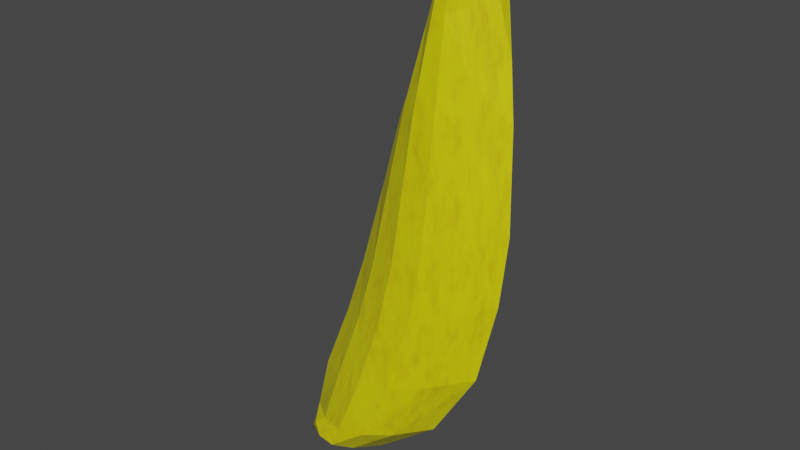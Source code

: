 # Source: Banana.blend  (saved by Blender 3.6.11; exported with 4.5.12 LTS)
import bpy
from mathutils import Matrix  # noqa: F401  (used for matrix-valued properties, if any)

bpy.ops.wm.read_factory_settings(use_empty=True)
scene = bpy.context.scene
scene.name = 'Scene'

# ---- collections
col_collection = bpy.data.collections.new('Collection'); scene.collection.children.link(col_collection)

# ---- images (referenced by path relative to the original .blend; pixels are not part of the script)
import os
ASSET_DIR = os.environ.get("B2B_ASSET_DIR", "")  # directory of the original .blend (textures are referenced by path, not embedded)
HERE = os.path.dirname(os.path.abspath(__file__))  # packed textures are extracted next to this script under _unpacked/

def load_image(name, relpath, width, height, colorspace="sRGB"):
    """Load a texture the original file referenced (path relative to the .blend, or extracted next to this script)."""
    p = next((c for c in (os.path.join(HERE, relpath), os.path.join(ASSET_DIR, relpath)) if relpath and os.path.exists(c)), "")
    if p:
        img = bpy.data.images.load(p, check_existing=True)
        img.name = name
    else:  # same state as the original file: an image datablock whose file is absent (Cycles renders it pink)
        img = bpy.data.images.new(name, width, height)
        img.source = "FILE"
        img.filepath = "//" + (relpath or name)
    img.colorspace_settings.name = colorspace
    return img
img_baked = load_image('baked', 'bananaskin.png', 1024, 1024, 'sRGB')

# ---- materials (node trees are filled in below, after node groups)
mat_bananadark = bpy.data.materials.new('BananaDark')
mat_bananaskin = bpy.data.materials.new('BananaSkin')

# ---- material node trees
mat_bananadark.use_nodes = True; mat_bananadark.node_tree.nodes.clear()
_N = mat_bananadark.node_tree.nodes; _L = mat_bananadark.node_tree.links
n0 = _N.new('ShaderNodeBsdfPrincipled'); n0.name = 'Principled BSDF'; n0.location = (10, 300)
n0.distribution = 'GGX'
n0.subsurface_method = 'RANDOM_WALK_SKIN'
n0.inputs[0].default_value = (0.0, 0.0, 0.0, 1.0)
n0.inputs[3].default_value = 1.45
n0.inputs[27].default_value = (0.0, 0.0, 0.0, 1.0)
n0.inputs[28].default_value = 1.0
n1 = _N.new('ShaderNodeOutputMaterial'); n1.name = 'Material Output'; n1.location = (300, 300)
_L.new(n0.outputs[0], n1.inputs[0])
n1.is_active_output = True
mat_bananaskin.use_nodes = True; mat_bananaskin.node_tree.nodes.clear()
_N = mat_bananaskin.node_tree.nodes; _L = mat_bananaskin.node_tree.links
n0 = _N.new('ShaderNodeOutputMaterial'); n0.name = 'Material Output'; n0.location = (300, 300)
n1 = _N.new('ShaderNodeRGB'); n1.name = 'RGB'; n1.location = (-855, 343)
n1.outputs[0].default_value = (0.7974, 0.9114, 0.0, 1.0)
n2 = _N.new('ShaderNodeTexNoise'); n2.name = 'Noise Texture'; n2.location = (-875, 118)
n2.inputs[2].default_value = 6.0
n2.inputs[3].default_value = 2.7
n2.inputs[4].default_value = 1.0
n3 = _N.new('ShaderNodeTexImage'); n3.name = 'Image Texture'; n3.location = (-468, -161)
n3.image = img_baked
n4 = _N.new('ShaderNodeBsdfPrincipled'); n4.name = 'Principled BSDF'; n4.location = (-7, 287)
n4.distribution = 'GGX'
n4.subsurface_method = 'RANDOM_WALK_SKIN'
n4.inputs[3].default_value = 1.45
n4.inputs[27].default_value = (0.0, 0.0, 0.0, 1.0)
n4.inputs[28].default_value = 1.0
n5 = _N.new('ShaderNodeRGBCurve'); n5.name = 'RGB Curves'; n5.location = (-302, 277)
_c = n5.mapping.curves[3]
while len(_c.points) > 2: _c.points.remove(_c.points[-1])
_c.points[0].location = (0.0, 0.0); _c.points[0].handle_type = 'AUTO'
_c.points[1].location = (0.14545, 0.58125); _c.points[1].handle_type = 'AUTO'
_p = _c.points.new(0.43182, 0.78125); _p.handle_type = 'AUTO'
_p = _c.points.new(0.81818, 0.46875); _p.handle_type = 'VECTOR'
_p = _c.points.new(1.0, 1.0); _p.handle_type = 'AUTO'
n5.mapping.update()
n6 = _N.new('ShaderNodeMix'); n6.name = 'Mix'; n6.location = (-505, 272)
n6.data_type = 'RGBA'
n6.blend_type = 'VALUE'
n6.clamp_factor = False
n6.inputs[0].default_value = 0.8083
n7 = _N.new('ShaderNodeVectorMath'); n7.name = 'Vector Math'; n7.location = (-707, 122)
n7.operation = 'MULTIPLY'
n7.inputs[1].default_value = (1.0, 1.0, 1.0)
_L.new(n4.outputs[0], n0.inputs[0])
_L.new(n1.outputs[0], n6.inputs[6])
_L.new(n2.outputs[1], n7.inputs[0])
_L.new(n7.outputs[0], n6.inputs[7])
_L.new(n6.outputs[2], n5.inputs[1])
_L.new(n5.outputs[0], n4.inputs[0])
n0.is_active_output = True

# ---- world
world_world = bpy.data.worlds.new('World'); scene.world = world_world
world_world.use_nodes = True; world_world.node_tree.nodes.clear()
_N = world_world.node_tree.nodes; _L = world_world.node_tree.links
n0 = _N.new('ShaderNodeOutputWorld'); n0.name = 'World Output'; n0.location = (300, 300)
n1 = _N.new('ShaderNodeBackground'); n1.name = 'Background'; n1.location = (10, 300)
n1.inputs[0].default_value = (0.05088, 0.05088, 0.05088, 1.0)
_L.new(n1.outputs[0], n0.inputs[0])
n0.is_active_output = True
world_world.color = (0.05088, 0.05088, 0.05088)
world_world.use_sun_shadow = False
world_world.sun_shadow_jitter_overblur = 0.0

# ---- meshes
me_sphere = bpy.data.meshes.new('Sphere')
me_sphere.from_pydata([(-0.09462, -0.01182, -0.3796), (0.0466, -2.339e-09, 0.392), (0.05227, -0.01973, 0.4188), (0.08162, -0.01973, 0.4124), (0.08233, -0.009744, 0.378), (0.08999, -0.009744, 0.3473), (0.09935, -2.339e-09, 0.2758), (0.1036, -2.339e-09, 0.1979), (0.1053, -2.339e-09, 0.05745), (0.09765, -2.339e-09, -0.04342), (0.07808, -2.339e-09, -0.1647), (0.03299, -2.339e-09, -0.2758), (-0.02996, -2.339e-09, -0.3512), (-0.1184, -2.339e-09, -0.3639), (-0.1116, -2.339e-09, -0.3307), (-0.09802, -2.339e-09, -0.249), (-0.06995, -2.339e-09, -0.1443), (-0.04953, -2.339e-09, -0.05492), (-0.02571, -2.339e-09, 0.06639), (-0.005292, -2.339e-09, 0.1762), (0.02448, -2.339e-09, 0.295), (0.0563, -0.03764, 0.4211), (0.06377, -0.03764, 0.4212), (0.07092, -0.03764, 0.42), (0.07773, -0.03764, 0.4173), (-0.1, -0.01182, -0.3778), (-0.1054, -0.01182, -0.3757), (-0.1101, -0.01182, -0.3726), (-0.1143, -0.01182, -0.3683), (0.05375, -0.0351, 0.3892), (0.0609, -0.05247, 0.3864), (0.06804, -0.05247, 0.3836), (0.07519, -0.0351, 0.3808), (0.03759, -0.0351, 0.3054), (0.05069, -0.05247, 0.3159), (0.06379, -0.05247, 0.3264), (0.07689, -0.0351, 0.3368), (0.01564, -0.0351, 0.1961), (0.03656, -0.05247, 0.216), (0.05749, -0.05247, 0.236), (0.07842, -0.0351, 0.2559), (0.0001529, -0.0351, 0.09269), (0.02602, -0.05247, 0.119), (0.05188, -0.05247, 0.1453), (0.07774, -0.0351, 0.1716), (-0.01856, -0.0351, -0.03244), (0.0124, -0.05247, -0.009969), (0.04337, -0.05247, 0.0125), (0.07434, -0.0351, 0.03498), (-0.03643, -0.0351, -0.1241), (-0.00291, -0.05247, -0.1039), (0.03061, -0.05247, -0.08377), (0.06413, -0.0351, -0.0636), (-0.0628, -0.0351, -0.2321), (-0.02758, -0.05247, -0.2153), (0.007639, -0.05247, -0.1984), (0.04286, -0.0351, -0.1816), (-0.08271, -0.0351, -0.3197), (-0.05378, -0.05247, -0.3088), (-0.02486, -0.05247, -0.2978), (0.004066, -0.0351, -0.2868), (-0.0953, -0.0351, -0.3348), (-0.07897, -0.05247, -0.3389), (-0.06263, -0.05247, -0.343), (-0.0463, -0.0351, -0.3471), (-0.09462, -2.339e-09, -0.3796), (0.04831, -2.339e-09, 0.4188), (0.08843, -2.339e-09, 0.4124), (0.0563, -2.339e-09, 0.4211), (0.06377, -2.339e-09, 0.4212), (0.07092, -2.339e-09, 0.42), (0.07773, -2.339e-09, 0.4173), (0.08814, -2.339e-09, 0.378), (0.08999, -2.339e-09, 0.3473), (-0.09462, 0.01182, -0.3796), (0.05227, 0.01973, 0.4188), (0.08162, 0.01973, 0.4124), (0.08233, 0.009744, 0.378), (0.08999, 0.009744, 0.3473), (0.0563, 0.03764, 0.4211), (0.06377, 0.03764, 0.4212), (0.07092, 0.03764, 0.42), (0.07773, 0.03764, 0.4173), (-0.1, 0.01182, -0.3778), (-0.1054, 0.01182, -0.3757), (-0.1101, 0.01182, -0.3726), (-0.1143, 0.01182, -0.3683), (0.05375, 0.0351, 0.3892), (0.0609, 0.05247, 0.3864), (0.06804, 0.05247, 0.3836), (0.07519, 0.0351, 0.3808), (0.03759, 0.0351, 0.3054), (0.05069, 0.05247, 0.3159), (0.06379, 0.05247, 0.3264), (0.07689, 0.0351, 0.3368), (0.01564, 0.0351, 0.1961), (0.03656, 0.05247, 0.216), (0.05749, 0.05247, 0.236), (0.07842, 0.0351, 0.2559), (0.0001529, 0.0351, 0.09269), (0.02602, 0.05247, 0.119), (0.05188, 0.05247, 0.1453), (0.07774, 0.0351, 0.1716), (-0.01856, 0.0351, -0.03244), (0.0124, 0.05247, -0.009969), (0.04337, 0.05247, 0.0125), (0.07434, 0.0351, 0.03498), (-0.03643, 0.0351, -0.1241), (-0.00291, 0.05247, -0.1039), (0.03061, 0.05247, -0.08377), (0.06413, 0.0351, -0.0636), (-0.0628, 0.0351, -0.2321), (-0.02758, 0.05247, -0.2153), (0.007639, 0.05247, -0.1984), (0.04286, 0.0351, -0.1816), (-0.08271, 0.0351, -0.3197), (-0.05378, 0.05247, -0.3088), (-0.02486, 0.05247, -0.2978), (0.004066, 0.0351, -0.2868), (-0.0953, 0.0351, -0.3348), (-0.07897, 0.05247, -0.3389), (-0.06263, 0.05247, -0.343), (-0.0463, 0.0351, -0.3471), (-0.1151, -0.01182, -0.371), (-0.1192, -2.339e-09, -0.3665), (-0.09537, -0.01182, -0.3822), (-0.1008, -0.01182, -0.3804), (-0.1061, -0.01182, -0.3784), (-0.1109, -0.01182, -0.3752), (-0.09537, -2.339e-09, -0.3822), (-0.1008, -2.339e-09, -0.3804), (-0.1061, -2.339e-09, -0.3784), (-0.1109, -2.339e-09, -0.3752), (-0.1151, -2.339e-09, -0.371), (-0.1151, 0.01182, -0.371), (-0.09537, 0.01182, -0.3822), (-0.1008, 0.01182, -0.3804), (-0.1061, 0.01182, -0.3784), (-0.1109, 0.01182, -0.3752)], [], [(29, 1, 2), (33, 29, 1, 20), (37, 33, 20, 19), (41, 37, 19, 18), (45, 41, 18, 17), (49, 45, 17, 16), (53, 49, 16, 15), (60, 11, 10, 56), (60, 64, 12, 11), (25, 0, 12, 64), (13, 28, 61, 14), (28, 27, 62, 61), (27, 26, 63, 62), (26, 25, 64, 63), (14, 61, 57), (57, 61, 62, 58), (58, 62, 63, 59), (59, 63, 64, 60), (14, 57, 53, 15), (57, 58, 54, 53), (58, 59, 55, 54), (59, 60, 56, 55), (10, 9, 52, 56), (56, 52, 51, 55), (55, 51, 50, 54), (54, 50, 49, 53), (9, 8, 48, 52), (52, 48, 47, 51), (51, 47, 46, 50), (50, 46, 45, 49), (8, 7, 44, 48), (48, 44, 43, 47), (47, 43, 42, 46), (46, 42, 41, 45), (7, 6, 40, 44), (44, 40, 39, 43), (43, 39, 38, 42), (42, 38, 37, 41), (6, 5, 36, 40), (40, 36, 35, 39), (39, 35, 34, 38), (38, 34, 33, 37), (5, 4, 32, 36), (36, 32, 31, 35), (35, 31, 30, 34), (34, 30, 29, 33), (32, 24, 3), (32, 31, 23, 24), (31, 30, 22, 23), (30, 29, 21, 22), (86, 13, 124, 134), (85, 86, 134, 138), (65, 74, 135, 129), (25, 0, 125, 126), (0, 65, 12), (0, 65, 129, 125), (23, 22, 69, 70), (21, 2, 66, 68), (24, 23, 70, 71), (3, 24, 71, 67), (22, 21, 68, 69), (5, 73, 72, 4), (4, 3, 67, 72), (5, 6, 73), (2, 1, 66), (21, 29, 2), (4, 32, 3), (87, 75, 1), (91, 20, 1, 87), (95, 19, 20, 91), (99, 18, 19, 95), (103, 17, 18, 99), (107, 16, 17, 103), (111, 15, 16, 107), (118, 114, 10, 11), (118, 11, 12, 122), (83, 122, 12, 74), (13, 14, 119, 86), (86, 119, 120, 85), (85, 120, 121, 84), (84, 121, 122, 83), (14, 115, 119), (115, 116, 120, 119), (116, 117, 121, 120), (117, 118, 122, 121), (14, 15, 111, 115), (115, 111, 112, 116), (116, 112, 113, 117), (117, 113, 114, 118), (10, 114, 110, 9), (114, 113, 109, 110), (113, 112, 108, 109), (112, 111, 107, 108), (9, 110, 106, 8), (110, 109, 105, 106), (109, 108, 104, 105), (108, 107, 103, 104), (8, 106, 102, 7), (106, 105, 101, 102), (105, 104, 100, 101), (104, 103, 99, 100), (7, 102, 98, 6), (102, 101, 97, 98), (101, 100, 96, 97), (100, 99, 95, 96), (6, 98, 94, 78), (98, 97, 93, 94), (97, 96, 92, 93), (96, 95, 91, 92), (78, 94, 90, 77), (94, 93, 89, 90), (93, 92, 88, 89), (92, 91, 87, 88), (90, 76, 82), (90, 82, 81, 89), (89, 81, 80, 88), (88, 80, 79, 87), (28, 27, 128, 123), (84, 85, 138, 137), (27, 26, 127, 128), (13, 28, 123, 124), (74, 12, 65), (83, 84, 137, 136), (81, 70, 69, 80), (79, 68, 66, 75), (82, 71, 70, 81), (76, 67, 71, 82), (80, 69, 68, 79), (78, 77, 72, 73), (77, 72, 67, 76), (78, 73, 6), (75, 66, 1), (79, 75, 87), (77, 76, 90), (126, 125, 129, 130), (123, 128, 132, 133), (127, 126, 130, 131), (128, 127, 131, 132), (123, 133, 124), (136, 130, 129, 135), (134, 133, 132, 138), (137, 131, 130, 136), (138, 132, 131, 137), (134, 124, 133), (74, 83, 136, 135), (26, 25, 126, 127)])
me_sphere.polygons.foreach_set('material_index', [0, 1, 1, 1, 1, 1, 1, 1, 1, 1, 1, 1, 1, 1, 1, 1, 1, 1, 1, 1, 1, 1, 1, 1, 1, 1, 1, 1, 1, 1, 1, 1, 1, 1, 1, 1, 1, 1, 1, 1, 1, 1, 1, 1, 1, 1, 0, 0, 0, 0, 0, 0, 0, 0, 1, 0, 0, 0, 0, 0, 0, 1, 0, 1, 0, 0, 0, 0, 1, 1, 1, 1, 1, 1, 1, 1, 1, 1, 1, 1, 1, 1, 1, 1, 1, 1, 1, 1, 1, 1, 1, 1, 1, 1, 1, 1, 1, 1, 1, 1, 1, 1, 1, 1, 1, 1, 1, 1, 1, 1, 1, 1, 1, 0, 0, 0, 0, 0, 0, 0, 0, 1, 0, 0, 0, 0, 0, 0, 1, 0, 1, 0, 0, 0, 0, 0, 0, 0, 0, 0, 0, 0, 0, 0, 0, 0])
_uv = me_sphere.uv_layers.new(name='UVMap')
_uv.uv.foreach_set('vector', [0.3455, 0.6739, 0.3463, 0.6675, 0.354, 0.669, 0.5099, 0.8878, 0.5342, 0.9964, 0.5939, 1.0, 0.5939, 0.8742, 0.4375, 0.7461, 0.5099, 0.8878, 0.5939, 0.8742, 0.1879, 0.7203, 0.355, 0.6121, 0.4375, 0.7461, 0.1879, 0.7203, 0.1879, 0.578, 0.2841, 0.4499, 0.355, 0.6121, 0.1879, 0.578, 0.1879, 0.4208, 0.252, 0.3311, 0.2841, 0.4499, 0.1879, 0.4208, 0.1879, 0.305, 0.2298, 0.1911, 0.252, 0.3311, 0.1879, 0.305, 0.1879, 0.1693, 0.3758, 0.1203, 0.5939, 0.1345, 0.5939, 0.2785, 0.5196, 0.2566, 0.3758, 0.1203, 0.2415, 0.04217, 0.1879, 0.03688, 0.5939, 0.1345, 0.1974, 0.002399, 0.1979, 3.49e-08, 0.1879, 0.03688, 0.2415, 0.04217, 0.1879, 0.02033, 0.1963, 0.01459, 0.217, 0.05806, 0.1879, 0.06335, 0.1963, 0.01459, 0.1966, 0.009073, 0.2379, 0.05276, 0.217, 0.05806, 0.1966, 0.009073, 0.1969, 0.005007, 0.2482, 0.04747, 0.2379, 0.05276, 0.1969, 0.005007, 0.1974, 0.002399, 0.2415, 0.04217, 0.2482, 0.04747, 0.1879, 0.06335, 0.217, 0.05806, 0.2209, 0.07758, 0.2209, 0.07758, 0.217, 0.05806, 0.2379, 0.05276, 0.2555, 0.09182, 0.2555, 0.09182, 0.2379, 0.05276, 0.2482, 0.04747, 0.2958, 0.106, 0.2958, 0.106, 0.2482, 0.04747, 0.2415, 0.04217, 0.3758, 0.1203, 0.1879, 0.06335, 0.2209, 0.07758, 0.2298, 0.1911, 0.1879, 0.1693, 0.2209, 0.07758, 0.2555, 0.09182, 0.2904, 0.213, 0.2298, 0.1911, 0.2555, 0.09182, 0.2958, 0.106, 0.394, 0.2348, 0.2904, 0.213, 0.2958, 0.106, 0.3758, 0.1203, 0.5196, 0.2566, 0.394, 0.2348, 0.5939, 0.2785, 0.5939, 0.4357, 0.5439, 0.4095, 0.5196, 0.2566, 0.5196, 0.2566, 0.5439, 0.4095, 0.4682, 0.3834, 0.394, 0.2348, 0.394, 0.2348, 0.4682, 0.3834, 0.3558, 0.3573, 0.2904, 0.213, 0.2904, 0.213, 0.3558, 0.3573, 0.252, 0.3311, 0.2298, 0.1911, 0.5939, 0.4357, 0.5939, 0.5664, 0.5508, 0.5373, 0.5439, 0.4095, 0.5439, 0.4095, 0.5508, 0.5373, 0.4953, 0.5082, 0.4682, 0.3834, 0.4682, 0.3834, 0.4953, 0.5082, 0.4114, 0.4791, 0.3558, 0.3573, 0.3558, 0.3573, 0.4114, 0.4791, 0.2841, 0.4499, 0.252, 0.3311, 0.5939, 0.5664, 0.5939, 0.7485, 0.5528, 0.7144, 0.5508, 0.5373, 0.5508, 0.5373, 0.5528, 0.7144, 0.5087, 0.6803, 0.4953, 0.5082, 0.4953, 0.5082, 0.5087, 0.6803, 0.4558, 0.6462, 0.4114, 0.4791, 0.4114, 0.4791, 0.4558, 0.6462, 0.355, 0.6121, 0.2841, 0.4499, 0.5939, 0.7485, 0.5939, 0.8494, 0.5531, 0.8236, 0.5528, 0.7144, 0.5528, 0.7144, 0.5531, 0.8236, 0.5159, 0.7978, 0.5087, 0.6803, 0.5087, 0.6803, 0.5159, 0.7978, 0.482, 0.772, 0.4558, 0.6462, 0.4558, 0.6462, 0.482, 0.772, 0.4375, 0.7461, 0.355, 0.6121, 0.5939, 0.8494, 0.5839, 0.9421, 0.5523, 0.9285, 0.5531, 0.8236, 0.5531, 0.8236, 0.5523, 0.9285, 0.5228, 0.9149, 0.5159, 0.7978, 0.5159, 0.7978, 0.5228, 0.9149, 0.507, 0.9014, 0.482, 0.772, 0.482, 0.772, 0.507, 0.9014, 0.5099, 0.8878, 0.4375, 0.7461, 0.5839, 0.9421, 0.5829, 0.9818, 0.5513, 0.9854, 0.5523, 0.9285, 0.5523, 0.9285, 0.5513, 0.9854, 0.5269, 0.9891, 0.5228, 0.9149, 0.5228, 0.9149, 0.5269, 0.9891, 0.5198, 0.9927, 0.507, 0.9014, 0.507, 0.9014, 0.5198, 0.9927, 0.5342, 0.9964, 0.5099, 0.8878, 0.3431, 0.6928, 0.3525, 0.6943, 0.3521, 0.7006, 0.3431, 0.6928, 0.3439, 0.6865, 0.3529, 0.688, 0.3525, 0.6943, 0.3439, 0.6865, 0.3447, 0.6802, 0.3532, 0.6817, 0.3529, 0.688, 0.3447, 0.6802, 0.3455, 0.6739, 0.3536, 0.6754, 0.3532, 0.6817, 0.1286, 0.5259, 0.1295, 0.5217, 0.1295, 0.5217, 0.1286, 0.5259, 0.1277, 0.5301, 0.1286, 0.5259, 0.1286, 0.5259, 0.1277, 0.5301, 0.125, 0.5427, 0.125, 0.5427, 0.125, 0.5427, 0.125, 0.5427, 0.1259, 0.5385, 0.125, 0.5427, 0.125, 0.5427, 0.1259, 0.5385, 0.1979, 3.49e-08, 0.1879, 3.49e-08, 0.1879, 0.03688, 0.125, 0.5427, 0.125, 0.5427, 0.125, 0.5427, 0.125, 0.5427, 0.3529, 0.688, 0.3532, 0.6817, 0.3532, 0.6817, 0.3529, 0.688, 0.3536, 0.6754, 0.354, 0.669, 0.354, 0.669, 0.3536, 0.6754, 0.3525, 0.6943, 0.3529, 0.688, 0.3529, 0.688, 0.3525, 0.6943, 0.3521, 0.7006, 0.3525, 0.6943, 0.3525, 0.6943, 0.3521, 0.7006, 0.3532, 0.6817, 0.3536, 0.6754, 0.3536, 0.6754, 0.3532, 0.6817, 0.5839, 0.9421, 0.5939, 0.9421, 0.5939, 0.9818, 0.5829, 0.9818, 0.3422, 0.6991, 0.3521, 0.7006, 0.3521, 0.7006, 0.3422, 0.6991, 0.5839, 0.9421, 0.5939, 0.8494, 0.5939, 0.9421, 0.354, 0.669, 0.3463, 0.6675, 0.354, 0.669, 0.3536, 0.6754, 0.3455, 0.6739, 0.354, 0.669, 0.3422, 0.6991, 0.3431, 0.6928, 0.3521, 0.7006, 0.3455, 0.6739, 0.354, 0.669, 0.3463, 0.6675, 0.678, 0.8878, 0.5939, 0.8742, 0.5939, 1.0, 0.6537, 0.9964, 0.7504, 0.7461, 1.0, 0.7203, 0.5939, 0.8742, 0.678, 0.8878, 0.8329, 0.6121, 1.0, 0.578, 1.0, 0.7203, 0.7504, 0.7461, 0.09166, 0.4499, 0.1879, 0.4208, 0.1879, 0.578, 0.02075, 0.6121, 0.1238, 0.3311, 0.1879, 0.305, 0.1879, 0.4208, 0.09166, 0.4499, 0.146, 0.1911, 0.1879, 0.1693, 0.1879, 0.305, 0.1238, 0.3311, 0.8121, 0.1203, 0.6683, 0.2566, 0.5939, 0.2785, 0.5939, 0.1345, 0.0, 0.1203, 0.5939, 0.1345, 0.1879, 0.03688, 0.1343, 0.04217, 0.1784, 0.002399, 0.1343, 0.04217, 0.1879, 0.03688, 0.1779, 0.0, 0.1879, 0.02033, 0.1879, 0.06335, 0.1588, 0.05806, 0.1795, 0.01459, 0.1795, 0.01459, 0.1588, 0.05806, 0.1379, 0.05276, 0.1792, 0.009073, 0.1792, 0.009073, 0.1379, 0.05276, 0.1276, 0.04747, 0.1788, 0.005007, 0.1788, 0.005007, 0.1276, 0.04747, 0.1343, 0.04217, 0.1784, 0.002399, 0.1879, 0.06335, 0.1549, 0.07758, 0.1588, 0.05806, 0.1549, 0.07758, 0.1203, 0.09182, 0.1379, 0.05276, 0.1588, 0.05806, 0.1203, 0.09182, 0.08002, 0.106, 0.1276, 0.04747, 0.1379, 0.05276, 0.08002, 0.106, 0.0, 0.1203, 0.1343, 0.04217, 0.1276, 0.04747, 0.1879, 0.06335, 0.1879, 0.1693, 0.146, 0.1911, 0.1549, 0.07758, 0.1549, 0.07758, 0.146, 0.1911, 0.08534, 0.213, 0.1203, 0.09182, 0.9324, 0.09182, 0.8974, 0.213, 0.7939, 0.2348, 0.8921, 0.106, 0.8921, 0.106, 0.7939, 0.2348, 0.6683, 0.2566, 0.8121, 0.1203, 0.5939, 0.2785, 0.6683, 0.2566, 0.644, 0.4095, 0.5939, 0.4357, 0.6683, 0.2566, 0.7939, 0.2348, 0.7197, 0.3834, 0.644, 0.4095, 0.7939, 0.2348, 0.8974, 0.213, 0.8321, 0.3573, 0.7197, 0.3834, 0.08534, 0.213, 0.146, 0.1911, 0.1238, 0.3311, 0.01994, 0.3573, 0.5939, 0.4357, 0.644, 0.4095, 0.637, 0.5373, 0.5939, 0.5664, 0.644, 0.4095, 0.7197, 0.3834, 0.6926, 0.5082, 0.637, 0.5373, 0.7197, 0.3834, 0.8321, 0.3573, 0.7765, 0.4791, 0.6926, 0.5082, 0.8321, 0.3573, 0.9359, 0.3311, 0.9038, 0.4499, 0.7765, 0.4791, 0.5939, 0.5664, 0.637, 0.5373, 0.6351, 0.7144, 0.5939, 0.7485, 0.637, 0.5373, 0.6926, 0.5082, 0.6792, 0.6803, 0.6351, 0.7144, 0.6926, 0.5082, 0.7765, 0.4791, 0.7321, 0.6462, 0.6792, 0.6803, 0.7765, 0.4791, 0.9038, 0.4499, 0.8329, 0.6121, 0.7321, 0.6462, 0.5939, 0.7485, 0.6351, 0.7144, 0.6347, 0.8236, 0.5939, 0.8494, 0.6351, 0.7144, 0.6792, 0.6803, 0.672, 0.7978, 0.6347, 0.8236, 0.6792, 0.6803, 0.7321, 0.6462, 0.7058, 0.772, 0.672, 0.7978, 0.7321, 0.6462, 0.8329, 0.6121, 0.7504, 0.7461, 0.7058, 0.772, 0.5939, 0.8494, 0.6347, 0.8236, 0.6356, 0.9285, 0.604, 0.9421, 0.6347, 0.8236, 0.672, 0.7978, 0.6651, 0.9149, 0.6356, 0.9285, 0.672, 0.7978, 0.7058, 0.772, 0.6809, 0.9014, 0.6651, 0.9149, 0.7058, 0.772, 0.7504, 0.7461, 0.678, 0.8878, 0.6809, 0.9014, 0.604, 0.9421, 0.6356, 0.9285, 0.6365, 0.9854, 0.605, 0.9818, 0.6356, 0.9285, 0.6651, 0.9149, 0.661, 0.9891, 0.6365, 0.9854, 0.6651, 0.9149, 0.6809, 0.9014, 0.6681, 0.9927, 0.661, 0.9891, 0.6809, 0.9014, 0.678, 0.8878, 0.6537, 0.9964, 0.6681, 0.9927, 0.3431, 0.6928, 0.3521, 0.7006, 0.3525, 0.6943, 0.3431, 0.6928, 0.3525, 0.6943, 0.3529, 0.688, 0.3439, 0.6865, 0.3439, 0.6865, 0.3529, 0.688, 0.3532, 0.6817, 0.3447, 0.6802, 0.3447, 0.6802, 0.3532, 0.6817, 0.3536, 0.6754, 0.3455, 0.6739, 0.1286, 0.5259, 0.1277, 0.5301, 0.1277, 0.5301, 0.1286, 0.5259, 0.1268, 0.5343, 0.1277, 0.5301, 0.1277, 0.5301, 0.1268, 0.5343, 0.1277, 0.5301, 0.1268, 0.5343, 0.1268, 0.5343, 0.1277, 0.5301, 0.1295, 0.5217, 0.1286, 0.5259, 0.1286, 0.5259, 0.1295, 0.5217, 0.1779, 0.0, 0.1879, 0.03688, 0.1879, 3.49e-08, 0.1259, 0.5385, 0.1268, 0.5343, 0.1268, 0.5343, 0.1259, 0.5385, 0.3529, 0.688, 0.3529, 0.688, 0.3532, 0.6817, 0.3532, 0.6817, 0.3536, 0.6754, 0.3536, 0.6754, 0.354, 0.669, 0.354, 0.669, 0.3525, 0.6943, 0.3525, 0.6943, 0.3529, 0.688, 0.3529, 0.688, 0.3521, 0.7006, 0.3521, 0.7006, 0.3525, 0.6943, 0.3525, 0.6943, 0.3532, 0.6817, 0.3532, 0.6817, 0.3536, 0.6754, 0.3536, 0.6754, 0.604, 0.9421, 0.605, 0.9818, 0.5939, 0.9818, 0.5939, 0.9421, 0.3422, 0.6991, 0.3422, 0.6991, 0.3521, 0.7006, 0.3521, 0.7006, 0.604, 0.9421, 0.5939, 0.9421, 0.5939, 0.8494, 0.354, 0.669, 0.354, 0.669, 0.3463, 0.6675, 0.3536, 0.6754, 0.354, 0.669, 0.3455, 0.6739, 0.3422, 0.6991, 0.3521, 0.7006, 0.3431, 0.6928, 0.1259, 0.5385, 0.125, 0.5427, 0.125, 0.5427, 0.1259, 0.5385, 0.1286, 0.5259, 0.1277, 0.5301, 0.1277, 0.5301, 0.1286, 0.5259, 0.1268, 0.5343, 0.1259, 0.5385, 0.1259, 0.5385, 0.1268, 0.5343, 0.1277, 0.5301, 0.1268, 0.5343, 0.1268, 0.5343, 0.1277, 0.5301, 0.1286, 0.5259, 0.1286, 0.5259, 0.1295, 0.5217, 0.1259, 0.5385, 0.1259, 0.5385, 0.125, 0.5427, 0.125, 0.5427, 0.1286, 0.5259, 0.1286, 0.5259, 0.1277, 0.5301, 0.1277, 0.5301, 0.1268, 0.5343, 0.1268, 0.5343, 0.1259, 0.5385, 0.1259, 0.5385, 0.1277, 0.5301, 0.1277, 0.5301, 0.1268, 0.5343, 0.1268, 0.5343, 0.1286, 0.5259, 0.1295, 0.5217, 0.1286, 0.5259, 0.125, 0.5427, 0.1259, 0.5385, 0.1259, 0.5385, 0.125, 0.5427, 0.1268, 0.5343, 0.1259, 0.5385, 0.1259, 0.5385, 0.1268, 0.5343])
me_sphere.materials.append(mat_bananadark)
me_sphere.materials.append(mat_bananaskin)
me_sphere.update()

# ---- objects
ob_banana = bpy.data.objects.new('Banana', me_sphere)

# ---- transforms, parenting, visibility, modifiers, constraints
ob_banana.location = (0.0, 0.0, 0.0)
ob_banana.scale = (1.501, 1.0, 1.0)

# ---- collection membership
col_collection.objects.link(ob_banana)

# ---- scene / render settings (as saved in the file)
scene.frame_start = 1; scene.frame_end = 250; scene.frame_set(1)
scene.render.engine = 'CYCLES'
scene.cycles.sampling_pattern = 'TABULATED_SOBOL'
scene.cycles.bake_type = 'DIFFUSE'
scene.view_settings.view_transform = 'Filmic'
bpy.context.view_layer.update()

# ---- added for rendering (the .blend has no active camera and no usable light): camera, sun
cam_auto = bpy.data.cameras.new('AutoCamera')
cam_auto.lens = 50.0
cam_auto.sensor_width = 36.0
cam_auto.clip_end = 1000.0
ob_auto_camera = bpy.data.objects.new('AutoCamera', cam_auto)
scene.collection.objects.link(ob_auto_camera)
ob_auto_camera.location = (0.801503, -0.974313, 0.669049)
ob_auto_camera.rotation_euler = (1.09748, -7.21219e-08, 0.694738)
scene.camera = ob_auto_camera
light_auto_sun = bpy.data.lights.new('AutoSun', 'SUN')
light_auto_sun.energy = 3.0
light_auto_sun.angle = 0.0523599
ob_auto_sun = bpy.data.objects.new('AutoSun', light_auto_sun)
scene.collection.objects.link(ob_auto_sun)
ob_auto_sun.rotation_euler = (0.872665, 0.174533, 0.523599)
bpy.context.view_layer.update()

